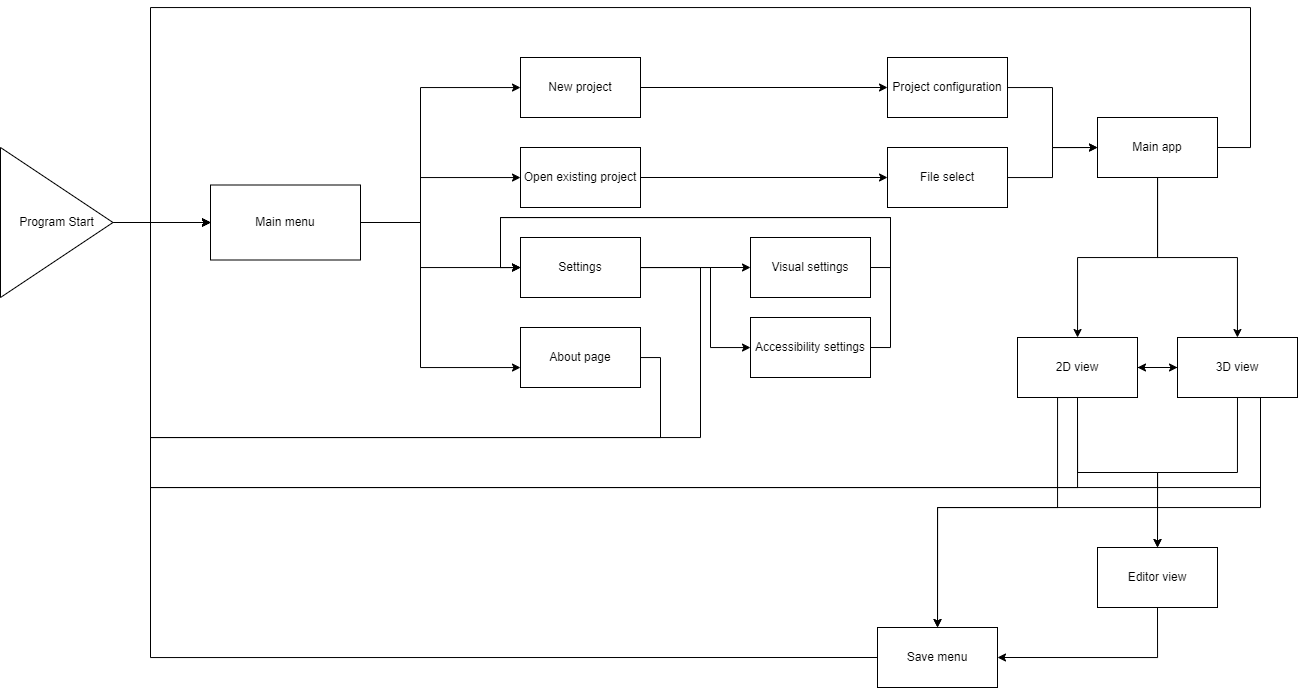

The diagram above was exported from draw.io. Its source (the exported page's mxGraphModel, read from the mxfile embedded in the PNG):
<mxGraphModel dx="1920" dy="725" grid="1" gridSize="10" guides="1" tooltips="1" connect="1" arrows="1" fold="1" page="1" pageScale="1" pageWidth="827" pageHeight="1169" math="0" shadow="0">
  <root>
    <mxCell id="0" />
    <mxCell id="1" parent="0" />
    <mxCell id="hxnYhVy_Qa4p-ToIlLYA-4" value="" style="edgeStyle=orthogonalEdgeStyle;rounded=0;orthogonalLoop=1;jettySize=auto;html=1;" edge="1" parent="1" source="hxnYhVy_Qa4p-ToIlLYA-1" target="hxnYhVy_Qa4p-ToIlLYA-3">
      <mxGeometry relative="1" as="geometry" />
    </mxCell>
    <mxCell id="hxnYhVy_Qa4p-ToIlLYA-1" value="Program Start" style="triangle;whiteSpace=wrap;html=1;" vertex="1" parent="1">
      <mxGeometry x="-50" y="460" width="112.5" height="150" as="geometry" />
    </mxCell>
    <mxCell id="hxnYhVy_Qa4p-ToIlLYA-6" value="" style="edgeStyle=orthogonalEdgeStyle;rounded=0;orthogonalLoop=1;jettySize=auto;html=1;" edge="1" parent="1" source="hxnYhVy_Qa4p-ToIlLYA-3" target="hxnYhVy_Qa4p-ToIlLYA-5">
      <mxGeometry relative="1" as="geometry">
        <Array as="points">
          <mxPoint x="370" y="535" />
          <mxPoint x="370" y="400" />
        </Array>
      </mxGeometry>
    </mxCell>
    <mxCell id="hxnYhVy_Qa4p-ToIlLYA-8" value="" style="edgeStyle=orthogonalEdgeStyle;rounded=0;orthogonalLoop=1;jettySize=auto;html=1;" edge="1" parent="1" source="hxnYhVy_Qa4p-ToIlLYA-3" target="hxnYhVy_Qa4p-ToIlLYA-7">
      <mxGeometry relative="1" as="geometry">
        <Array as="points">
          <mxPoint x="370" y="535" />
          <mxPoint x="370" y="490" />
        </Array>
      </mxGeometry>
    </mxCell>
    <mxCell id="hxnYhVy_Qa4p-ToIlLYA-14" value="" style="edgeStyle=orthogonalEdgeStyle;rounded=0;orthogonalLoop=1;jettySize=auto;html=1;" edge="1" parent="1" source="hxnYhVy_Qa4p-ToIlLYA-3" target="hxnYhVy_Qa4p-ToIlLYA-13">
      <mxGeometry relative="1" as="geometry">
        <Array as="points">
          <mxPoint x="370" y="535" />
          <mxPoint x="370" y="580" />
        </Array>
      </mxGeometry>
    </mxCell>
    <mxCell id="7dcjgHLejTsCXaZJ43g9-2" value="" style="edgeStyle=orthogonalEdgeStyle;rounded=0;comic=0;sketch=0;orthogonalLoop=1;jettySize=auto;html=1;fontSize=44;strokeColor=default;elbow=vertical;" edge="1" parent="1" source="hxnYhVy_Qa4p-ToIlLYA-3" target="7dcjgHLejTsCXaZJ43g9-1">
      <mxGeometry relative="1" as="geometry">
        <Array as="points">
          <mxPoint x="370" y="535" />
          <mxPoint x="370" y="680" />
        </Array>
      </mxGeometry>
    </mxCell>
    <mxCell id="hxnYhVy_Qa4p-ToIlLYA-3" value="Main menu" style="whiteSpace=wrap;html=1;" vertex="1" parent="1">
      <mxGeometry x="160" y="497.5" width="150" height="75" as="geometry" />
    </mxCell>
    <mxCell id="hxnYhVy_Qa4p-ToIlLYA-18" value="" style="edgeStyle=orthogonalEdgeStyle;rounded=0;orthogonalLoop=1;jettySize=auto;html=1;" edge="1" parent="1" source="hxnYhVy_Qa4p-ToIlLYA-5" target="hxnYhVy_Qa4p-ToIlLYA-17">
      <mxGeometry relative="1" as="geometry" />
    </mxCell>
    <mxCell id="hxnYhVy_Qa4p-ToIlLYA-5" value="New project" style="whiteSpace=wrap;html=1;" vertex="1" parent="1">
      <mxGeometry x="470" y="370" width="120" height="60" as="geometry" />
    </mxCell>
    <mxCell id="hxnYhVy_Qa4p-ToIlLYA-20" value="" style="edgeStyle=orthogonalEdgeStyle;rounded=0;orthogonalLoop=1;jettySize=auto;html=1;" edge="1" parent="1" source="hxnYhVy_Qa4p-ToIlLYA-7" target="hxnYhVy_Qa4p-ToIlLYA-19">
      <mxGeometry relative="1" as="geometry" />
    </mxCell>
    <mxCell id="hxnYhVy_Qa4p-ToIlLYA-7" value="Open existing project" style="whiteSpace=wrap;html=1;" vertex="1" parent="1">
      <mxGeometry x="470" y="460" width="120" height="60" as="geometry" />
    </mxCell>
    <mxCell id="hxnYhVy_Qa4p-ToIlLYA-15" style="edgeStyle=orthogonalEdgeStyle;rounded=0;orthogonalLoop=1;jettySize=auto;html=1;entryX=0;entryY=0.5;entryDx=0;entryDy=0;" edge="1" parent="1" source="hxnYhVy_Qa4p-ToIlLYA-13" target="hxnYhVy_Qa4p-ToIlLYA-3">
      <mxGeometry relative="1" as="geometry">
        <Array as="points">
          <mxPoint x="650" y="580" />
          <mxPoint x="650" y="750" />
          <mxPoint x="100" y="750" />
          <mxPoint x="100" y="535" />
        </Array>
      </mxGeometry>
    </mxCell>
    <mxCell id="z9YUZSDEoYrI5wUQnAEl-3" value="" style="edgeStyle=orthogonalEdgeStyle;rounded=0;comic=0;sketch=0;orthogonalLoop=1;jettySize=auto;html=1;fontSize=44;strokeColor=default;elbow=vertical;" edge="1" parent="1" source="hxnYhVy_Qa4p-ToIlLYA-13" target="z9YUZSDEoYrI5wUQnAEl-2">
      <mxGeometry relative="1" as="geometry" />
    </mxCell>
    <mxCell id="z9YUZSDEoYrI5wUQnAEl-5" value="" style="edgeStyle=orthogonalEdgeStyle;rounded=0;comic=0;sketch=0;orthogonalLoop=1;jettySize=auto;html=1;fontSize=44;strokeColor=default;elbow=vertical;" edge="1" parent="1" source="hxnYhVy_Qa4p-ToIlLYA-13" target="z9YUZSDEoYrI5wUQnAEl-4">
      <mxGeometry relative="1" as="geometry">
        <Array as="points">
          <mxPoint x="660" y="580" />
          <mxPoint x="660" y="660" />
        </Array>
      </mxGeometry>
    </mxCell>
    <mxCell id="hxnYhVy_Qa4p-ToIlLYA-13" value="Settings" style="whiteSpace=wrap;html=1;" vertex="1" parent="1">
      <mxGeometry x="470" y="550" width="120" height="60" as="geometry" />
    </mxCell>
    <mxCell id="hxnYhVy_Qa4p-ToIlLYA-23" value="" style="edgeStyle=orthogonalEdgeStyle;rounded=0;orthogonalLoop=1;jettySize=auto;html=1;fontSize=44;" edge="1" parent="1" source="hxnYhVy_Qa4p-ToIlLYA-17" target="hxnYhVy_Qa4p-ToIlLYA-22">
      <mxGeometry relative="1" as="geometry" />
    </mxCell>
    <mxCell id="hxnYhVy_Qa4p-ToIlLYA-17" value="Project configuration" style="whiteSpace=wrap;html=1;" vertex="1" parent="1">
      <mxGeometry x="837" y="370" width="120" height="60" as="geometry" />
    </mxCell>
    <mxCell id="hxnYhVy_Qa4p-ToIlLYA-24" style="edgeStyle=orthogonalEdgeStyle;rounded=0;orthogonalLoop=1;jettySize=auto;html=1;entryX=0;entryY=0.5;entryDx=0;entryDy=0;fontSize=44;" edge="1" parent="1" source="hxnYhVy_Qa4p-ToIlLYA-19" target="hxnYhVy_Qa4p-ToIlLYA-22">
      <mxGeometry relative="1" as="geometry" />
    </mxCell>
    <mxCell id="hxnYhVy_Qa4p-ToIlLYA-19" value="File select" style="whiteSpace=wrap;html=1;" vertex="1" parent="1">
      <mxGeometry x="837" y="460" width="120" height="60" as="geometry" />
    </mxCell>
    <mxCell id="hxnYhVy_Qa4p-ToIlLYA-26" value="" style="edgeStyle=orthogonalEdgeStyle;rounded=0;orthogonalLoop=1;jettySize=auto;html=1;fontSize=44;" edge="1" parent="1" source="hxnYhVy_Qa4p-ToIlLYA-22" target="hxnYhVy_Qa4p-ToIlLYA-25">
      <mxGeometry relative="1" as="geometry" />
    </mxCell>
    <mxCell id="hxnYhVy_Qa4p-ToIlLYA-28" value="" style="edgeStyle=orthogonalEdgeStyle;rounded=0;orthogonalLoop=1;jettySize=auto;html=1;fontSize=44;" edge="1" parent="1" source="hxnYhVy_Qa4p-ToIlLYA-22" target="hxnYhVy_Qa4p-ToIlLYA-27">
      <mxGeometry relative="1" as="geometry" />
    </mxCell>
    <mxCell id="hxnYhVy_Qa4p-ToIlLYA-29" style="edgeStyle=orthogonalEdgeStyle;rounded=0;orthogonalLoop=1;jettySize=auto;html=1;exitX=1;exitY=0.5;exitDx=0;exitDy=0;entryX=0;entryY=0.5;entryDx=0;entryDy=0;fontSize=44;" edge="1" parent="1" source="hxnYhVy_Qa4p-ToIlLYA-22" target="hxnYhVy_Qa4p-ToIlLYA-3">
      <mxGeometry relative="1" as="geometry">
        <Array as="points">
          <mxPoint x="1200" y="460" />
          <mxPoint x="1200" y="320" />
          <mxPoint x="100" y="320" />
          <mxPoint x="100" y="535" />
        </Array>
      </mxGeometry>
    </mxCell>
    <mxCell id="hxnYhVy_Qa4p-ToIlLYA-22" value="Main app" style="whiteSpace=wrap;html=1;" vertex="1" parent="1">
      <mxGeometry x="1047" y="430" width="120" height="60" as="geometry" />
    </mxCell>
    <mxCell id="hxnYhVy_Qa4p-ToIlLYA-31" style="edgeStyle=orthogonalEdgeStyle;rounded=0;orthogonalLoop=1;jettySize=auto;html=1;exitX=1;exitY=0.5;exitDx=0;exitDy=0;entryX=0;entryY=0.5;entryDx=0;entryDy=0;fontSize=44;" edge="1" parent="1" source="hxnYhVy_Qa4p-ToIlLYA-25" target="hxnYhVy_Qa4p-ToIlLYA-27">
      <mxGeometry relative="1" as="geometry" />
    </mxCell>
    <mxCell id="hxnYhVy_Qa4p-ToIlLYA-34" style="edgeStyle=orthogonalEdgeStyle;rounded=0;orthogonalLoop=1;jettySize=auto;html=1;exitX=0.5;exitY=1;exitDx=0;exitDy=0;entryX=0.5;entryY=0;entryDx=0;entryDy=0;fontSize=44;" edge="1" parent="1" source="hxnYhVy_Qa4p-ToIlLYA-25" target="hxnYhVy_Qa4p-ToIlLYA-32">
      <mxGeometry relative="1" as="geometry" />
    </mxCell>
    <mxCell id="hxnYhVy_Qa4p-ToIlLYA-35" style="edgeStyle=orthogonalEdgeStyle;rounded=0;orthogonalLoop=1;jettySize=auto;html=1;exitX=0.5;exitY=1;exitDx=0;exitDy=0;entryX=0;entryY=0.5;entryDx=0;entryDy=0;fontSize=44;" edge="1" parent="1" source="hxnYhVy_Qa4p-ToIlLYA-25" target="hxnYhVy_Qa4p-ToIlLYA-3">
      <mxGeometry relative="1" as="geometry">
        <Array as="points">
          <mxPoint x="1027" y="800" />
          <mxPoint x="100" y="800" />
          <mxPoint x="100" y="535" />
        </Array>
      </mxGeometry>
    </mxCell>
    <mxCell id="hxnYhVy_Qa4p-ToIlLYA-39" style="edgeStyle=orthogonalEdgeStyle;rounded=0;orthogonalLoop=1;jettySize=auto;html=1;exitX=0.5;exitY=1;exitDx=0;exitDy=0;fontSize=44;" edge="1" parent="1" source="hxnYhVy_Qa4p-ToIlLYA-25">
      <mxGeometry relative="1" as="geometry">
        <mxPoint x="887" y="940" as="targetPoint" />
        <Array as="points">
          <mxPoint x="1007" y="710" />
          <mxPoint x="1007" y="820" />
          <mxPoint x="887" y="820" />
        </Array>
      </mxGeometry>
    </mxCell>
    <mxCell id="hxnYhVy_Qa4p-ToIlLYA-25" value="2D view" style="whiteSpace=wrap;html=1;" vertex="1" parent="1">
      <mxGeometry x="967" y="650" width="120" height="60" as="geometry" />
    </mxCell>
    <mxCell id="hxnYhVy_Qa4p-ToIlLYA-30" style="edgeStyle=orthogonalEdgeStyle;rounded=0;orthogonalLoop=1;jettySize=auto;html=1;entryX=1;entryY=0.5;entryDx=0;entryDy=0;fontSize=44;" edge="1" parent="1" source="hxnYhVy_Qa4p-ToIlLYA-27" target="hxnYhVy_Qa4p-ToIlLYA-25">
      <mxGeometry relative="1" as="geometry" />
    </mxCell>
    <mxCell id="hxnYhVy_Qa4p-ToIlLYA-33" value="" style="edgeStyle=orthogonalEdgeStyle;orthogonalLoop=1;jettySize=auto;html=1;fontSize=44;elbow=vertical;sketch=0;strokeColor=default;rounded=0;noJump=0;ignoreEdge=0;orthogonal=0;comic=0;" edge="1" parent="1" source="hxnYhVy_Qa4p-ToIlLYA-27" target="hxnYhVy_Qa4p-ToIlLYA-32">
      <mxGeometry relative="1" as="geometry" />
    </mxCell>
    <mxCell id="hxnYhVy_Qa4p-ToIlLYA-36" style="edgeStyle=orthogonalEdgeStyle;rounded=0;orthogonalLoop=1;jettySize=auto;html=1;exitX=0.5;exitY=1;exitDx=0;exitDy=0;entryX=0;entryY=0.5;entryDx=0;entryDy=0;fontSize=44;" edge="1" parent="1" source="hxnYhVy_Qa4p-ToIlLYA-27" target="hxnYhVy_Qa4p-ToIlLYA-3">
      <mxGeometry relative="1" as="geometry">
        <Array as="points">
          <mxPoint x="1210" y="710" />
          <mxPoint x="1210" y="800" />
          <mxPoint x="100" y="800" />
          <mxPoint x="100" y="535" />
        </Array>
      </mxGeometry>
    </mxCell>
    <mxCell id="hxnYhVy_Qa4p-ToIlLYA-38" value="" style="edgeStyle=orthogonalEdgeStyle;rounded=0;orthogonalLoop=1;jettySize=auto;html=1;fontSize=44;" edge="1" parent="1" source="hxnYhVy_Qa4p-ToIlLYA-27" target="hxnYhVy_Qa4p-ToIlLYA-37">
      <mxGeometry relative="1" as="geometry">
        <Array as="points">
          <mxPoint x="1210" y="820" />
          <mxPoint x="887" y="820" />
        </Array>
      </mxGeometry>
    </mxCell>
    <mxCell id="hxnYhVy_Qa4p-ToIlLYA-27" value="3D view" style="whiteSpace=wrap;html=1;" vertex="1" parent="1">
      <mxGeometry x="1127" y="650" width="120" height="60" as="geometry" />
    </mxCell>
    <mxCell id="hxnYhVy_Qa4p-ToIlLYA-40" style="edgeStyle=orthogonalEdgeStyle;rounded=0;comic=0;sketch=0;orthogonalLoop=1;jettySize=auto;html=1;exitX=0.5;exitY=1;exitDx=0;exitDy=0;entryX=1;entryY=0.5;entryDx=0;entryDy=0;fontSize=44;strokeColor=default;elbow=vertical;" edge="1" parent="1" source="hxnYhVy_Qa4p-ToIlLYA-32" target="hxnYhVy_Qa4p-ToIlLYA-37">
      <mxGeometry relative="1" as="geometry" />
    </mxCell>
    <mxCell id="hxnYhVy_Qa4p-ToIlLYA-32" value="Editor view" style="whiteSpace=wrap;html=1;" vertex="1" parent="1">
      <mxGeometry x="1047" y="860" width="120" height="60" as="geometry" />
    </mxCell>
    <mxCell id="hxnYhVy_Qa4p-ToIlLYA-41" style="edgeStyle=orthogonalEdgeStyle;rounded=0;comic=0;sketch=0;orthogonalLoop=1;jettySize=auto;html=1;exitX=0;exitY=0.5;exitDx=0;exitDy=0;entryX=0;entryY=0.5;entryDx=0;entryDy=0;fontSize=44;strokeColor=default;elbow=vertical;" edge="1" parent="1" source="hxnYhVy_Qa4p-ToIlLYA-37" target="hxnYhVy_Qa4p-ToIlLYA-3">
      <mxGeometry relative="1" as="geometry">
        <Array as="points">
          <mxPoint x="100" y="970" />
          <mxPoint x="100" y="535" />
        </Array>
      </mxGeometry>
    </mxCell>
    <mxCell id="hxnYhVy_Qa4p-ToIlLYA-37" value="Save menu" style="whiteSpace=wrap;html=1;" vertex="1" parent="1">
      <mxGeometry x="827" y="940" width="120" height="60" as="geometry" />
    </mxCell>
    <mxCell id="7dcjgHLejTsCXaZJ43g9-4" style="edgeStyle=orthogonalEdgeStyle;rounded=0;comic=0;sketch=0;orthogonalLoop=1;jettySize=auto;html=1;fontSize=44;strokeColor=default;elbow=vertical;entryX=0;entryY=0.5;entryDx=0;entryDy=0;" edge="1" parent="1" source="7dcjgHLejTsCXaZJ43g9-1" target="hxnYhVy_Qa4p-ToIlLYA-3">
      <mxGeometry relative="1" as="geometry">
        <mxPoint x="110" y="630" as="targetPoint" />
        <Array as="points">
          <mxPoint x="610" y="670" />
          <mxPoint x="610" y="750" />
          <mxPoint x="100" y="750" />
          <mxPoint x="100" y="535" />
        </Array>
      </mxGeometry>
    </mxCell>
    <mxCell id="7dcjgHLejTsCXaZJ43g9-1" value="About page" style="whiteSpace=wrap;html=1;" vertex="1" parent="1">
      <mxGeometry x="470" y="640" width="120" height="60" as="geometry" />
    </mxCell>
    <mxCell id="z9YUZSDEoYrI5wUQnAEl-6" style="edgeStyle=orthogonalEdgeStyle;rounded=0;comic=0;sketch=0;orthogonalLoop=1;jettySize=auto;html=1;exitX=1;exitY=0.5;exitDx=0;exitDy=0;entryX=0;entryY=0.5;entryDx=0;entryDy=0;fontSize=44;strokeColor=default;elbow=vertical;" edge="1" parent="1" source="z9YUZSDEoYrI5wUQnAEl-2" target="hxnYhVy_Qa4p-ToIlLYA-13">
      <mxGeometry relative="1" as="geometry">
        <Array as="points">
          <mxPoint x="840" y="580" />
          <mxPoint x="840" y="530" />
          <mxPoint x="450" y="530" />
          <mxPoint x="450" y="580" />
        </Array>
      </mxGeometry>
    </mxCell>
    <mxCell id="z9YUZSDEoYrI5wUQnAEl-2" value="Visual settings" style="whiteSpace=wrap;html=1;" vertex="1" parent="1">
      <mxGeometry x="700" y="550" width="120" height="60" as="geometry" />
    </mxCell>
    <mxCell id="z9YUZSDEoYrI5wUQnAEl-7" style="edgeStyle=orthogonalEdgeStyle;rounded=0;comic=0;sketch=0;orthogonalLoop=1;jettySize=auto;html=1;exitX=1;exitY=0.5;exitDx=0;exitDy=0;fontSize=44;strokeColor=default;elbow=vertical;" edge="1" parent="1" source="z9YUZSDEoYrI5wUQnAEl-4">
      <mxGeometry relative="1" as="geometry">
        <mxPoint x="470" y="580" as="targetPoint" />
        <Array as="points">
          <mxPoint x="840" y="660" />
          <mxPoint x="840" y="530" />
          <mxPoint x="450" y="530" />
          <mxPoint x="450" y="580" />
        </Array>
      </mxGeometry>
    </mxCell>
    <mxCell id="z9YUZSDEoYrI5wUQnAEl-4" value="Accessibility settings" style="whiteSpace=wrap;html=1;" vertex="1" parent="1">
      <mxGeometry x="700" y="630" width="120" height="60" as="geometry" />
    </mxCell>
  </root>
</mxGraphModel>